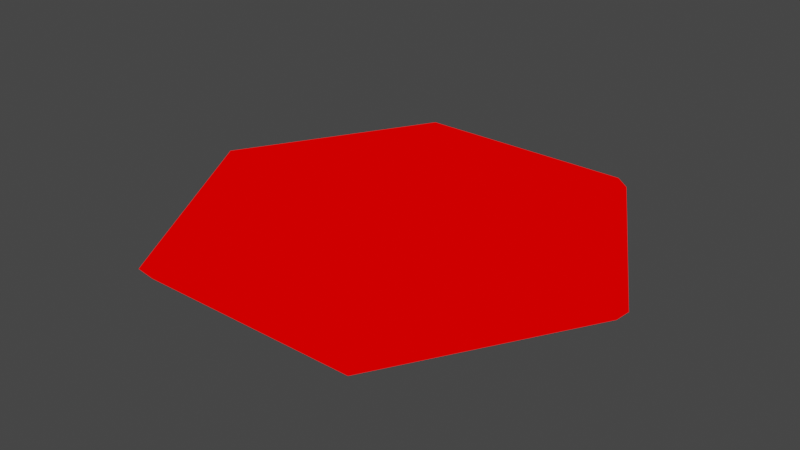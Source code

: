 # Source: hexagon.blend  (saved by Blender 3.5.10; exported with 4.5.12 LTS)
import bpy
from mathutils import Matrix  # noqa: F401  (used for matrix-valued properties, if any)

bpy.ops.wm.read_factory_settings(use_empty=True)
scene = bpy.context.scene
scene.name = 'Scene'

# ---- collections
col_collection = bpy.data.collections.new('Collection'); scene.collection.children.link(col_collection)

# ---- images (referenced by path relative to the original .blend; pixels are not part of the script)
import os
ASSET_DIR = os.environ.get("B2B_ASSET_DIR", "")  # directory of the original .blend (textures are referenced by path, not embedded)
HERE = os.path.dirname(os.path.abspath(__file__))  # packed textures are extracted next to this script under _unpacked/

def load_image(name, relpath, width, height, colorspace="sRGB"):
    """Load a texture the original file referenced (path relative to the .blend, or extracted next to this script)."""
    p = next((c for c in (os.path.join(HERE, relpath), os.path.join(ASSET_DIR, relpath)) if relpath and os.path.exists(c)), "")
    if p:
        img = bpy.data.images.load(p, check_existing=True)
        img.name = name
    else:  # same state as the original file: an image datablock whose file is absent (Cycles renders it pink)
        img = bpy.data.images.new(name, width, height)
        img.source = "FILE"
        img.filepath = "//" + (relpath or name)
    img.colorspace_settings.name = colorspace
    return img
img_icon_test_png = load_image('icon_test.png', 'icon_test.png', 1024, 1024, 'Filmic sRGB')
img_hex_atlas_png = load_image('hex_atlas.png', 'hex_atlas.png', 1024, 1024, 'sRGB')

# ---- materials (node trees are filled in below, after node groups)
mat_icon = bpy.data.materials.new('Icon')
mat_icon.use_backface_culling = True
mat_icon.use_transparent_shadow = False
mat_hex = bpy.data.materials.new('Hex')
mat_hex.surface_render_method = 'BLENDED'
mat_hex.blend_method = 'BLEND'
mat_hex.use_transparency_overlap = False
mat_hex.show_transparent_back = False
mat_hex.use_backface_culling = True
mat_hex.use_transparent_shadow = False

# ---- material node trees
mat_icon.use_nodes = True; mat_icon.node_tree.nodes.clear()
_N = mat_icon.node_tree.nodes; _L = mat_icon.node_tree.links
n0 = _N.new('ShaderNodeTexImage'); n0.name = 'Image Texture'; n0.location = (-343, 240)
n0.image = img_icon_test_png
n0.extension = 'CLIP'
n1 = _N.new('ShaderNodeBsdfTransparent'); n1.name = 'Transparent BSDF'; n1.location = (-7, 171)
n2 = _N.new('ShaderNodeBackground'); n2.name = 'Background'; n2.location = (-10, 284)
n3 = _N.new('ShaderNodeMixShader'); n3.name = 'Mix Shader'; n3.location = (157, 271)
n4 = _N.new('ShaderNodeOutputMaterial'); n4.name = 'Material Output'; n4.location = (345, 274)
_L.new(n1.outputs[0], n3.inputs[1])
_L.new(n2.outputs[0], n3.inputs[2])
_L.new(n0.outputs[1], n3.inputs[0])
_L.new(n0.outputs[0], n2.inputs[0])
_L.new(n3.outputs[0], n4.inputs[0])
n4.is_active_output = True
mat_hex.use_nodes = True; mat_hex.node_tree.nodes.clear()
_N = mat_hex.node_tree.nodes; _L = mat_hex.node_tree.links
n0 = _N.new('ShaderNodeOutputMaterial'); n0.name = 'Material Output'; n0.location = (459, 302)
n1 = _N.new('ShaderNodeBackground'); n1.name = 'Background'; n1.location = (19, 302)
n2 = _N.new('ShaderNodeBsdfTransparent'); n2.name = 'Transparent BSDF'; n2.location = (25, 185)
n3 = _N.new('ShaderNodeMixShader'); n3.name = 'Mix Shader'; n3.location = (239, 325)
n4 = _N.new('ShaderNodeTexImage'); n4.name = 'Image Texture'; n4.location = (-372, 267)
n4.image = img_hex_atlas_png
n5 = _N.new('ShaderNodeMix'); n5.name = 'Mix'; n5.location = (-158, 495)
n5.data_type = 'RGBA'
n5.blend_type = 'MULTIPLY'
n5.inputs[0].default_value = 1.0
n5.inputs[7].default_value = (1.0, 0.0, 0.0, 1.0)
_L.new(n3.outputs[0], n0.inputs[0])
_L.new(n1.outputs[0], n3.inputs[2])
_L.new(n4.outputs[1], n3.inputs[0])
_L.new(n2.outputs[0], n3.inputs[1])
_L.new(n4.outputs[0], n5.inputs[6])
_L.new(n5.outputs[2], n1.inputs[0])
n0.is_active_output = True

# ---- world
world_world = bpy.data.worlds.new('World'); scene.world = world_world
world_world.use_nodes = True; world_world.node_tree.nodes.clear()
_N = world_world.node_tree.nodes; _L = world_world.node_tree.links
n0 = _N.new('ShaderNodeOutputWorld'); n0.name = 'World Output'; n0.location = (300, 300)
n1 = _N.new('ShaderNodeBackground'); n1.name = 'Background'; n1.location = (10, 300)
n1.inputs[0].default_value = (0.05088, 0.05088, 0.05088, 1.0)
_L.new(n1.outputs[0], n0.inputs[0])
n0.is_active_output = True
world_world.color = (0.05088, 0.05088, 0.05088)
world_world.use_sun_shadow = False
world_world.sun_shadow_jitter_overblur = 0.0

# ---- meshes
me_circle = bpy.data.meshes.new('Circle')
me_circle.from_pydata([(0.5853, 0.5853, 0.05), (-0.5853, 0.5853, 0.05), (0.5853, -0.5853, 0.05), (-0.5853, -0.5853, 0.05)], [], [(3, 2, 0, 1)])
_uv = me_circle.uv_layers.new(name='UVMap')
_uv.uv.foreach_set('vector', [0.0, 0.0, 1.0, 0.0, 1.0, 1.0, 0.0, 1.0])
_ca = me_circle.color_attributes.new('Col', 'BYTE_COLOR', 'CORNER')
_ca.data.foreach_set('color', [1.0, 1.0, 1.0, 1.0, 1.0, 1.0, 1.0, 1.0, 1.0, 1.0, 1.0, 1.0, 1.0, 1.0, 1.0, 1.0])
me_circle.materials.append(mat_icon)
me_circle.update()
me_circle_001 = bpy.data.meshes.new('Circle.001')
me_circle_001.from_pydata([(1.0, 0.0, 0.05), (0.5, 0.866, 0.05), (-0.5, 0.866, 0.05), (-1.0, 0.0, 0.05), (-0.5, -0.866, 0.05), (0.5, -0.866, 0.05), (0.4711, 0.816, 0.0), (0.5221, 0.9043, 0.0), (-0.5221, 0.9043, 0.0), (-0.4711, 0.816, 0.0), (-1.044, -1.273e-10, 0.0), (-0.9423, 0.0, 0.0), (-0.5221, -0.9043, 0.0), (-0.4711, -0.816, 0.0), (0.5221, -0.9043, 0.0), (0.4711, -0.816, 0.0), (1.044, -1.273e-10, 0.0), (0.9423, 0.0, 0.0)], [], [(9, 6, 1, 2), (7, 8, 2, 1), (11, 9, 2, 3), (8, 10, 3, 2), (13, 11, 3, 4), (10, 12, 4, 3), (15, 13, 4, 5), (12, 14, 5, 4), (17, 15, 5, 0), (14, 16, 0, 5), (6, 17, 0, 1), (16, 7, 1, 0), (6, 9, 11, 13, 15, 17)])
_uv = me_circle_001.uv_layers.new(name='UVMap')
_uv.uv.foreach_set('vector', [0.2537, 0.4328, 0.1816, 0.3923, 0.1815, 0.3848, 0.2601, 0.429, 0.1818, 0.3772, 0.2669, 0.4254, 0.2601, 0.429, 0.1815, 0.3848, 0.2535, 0.5153, 0.2537, 0.4328, 0.2601, 0.429, 0.26, 0.519, 0.2669, 0.4254, 0.2665, 0.5231, 0.26, 0.519, 0.2601, 0.429, 0.1814, 0.5569, 0.2535, 0.5153, 0.26, 0.519, 0.1816, 0.5643, 0.2665, 0.5231, 0.1813, 0.572, 0.1816, 0.5643, 0.26, 0.519, 0.1093, 0.5163, 0.1814, 0.5569, 0.1816, 0.5643, 0.1029, 0.5202, 0.1813, 0.572, 0.09616, 0.5237, 0.1029, 0.5202, 0.1816, 0.5643, 0.1095, 0.4338, 0.1093, 0.5163, 0.1029, 0.5202, 0.103, 0.4302, 0.09616, 0.5237, 0.0966, 0.4261, 0.103, 0.4302, 0.1029, 0.5202, 0.1816, 0.3923, 0.1095, 0.4338, 0.103, 0.4302, 0.1815, 0.3848, 0.0966, 0.4261, 0.1818, 0.3772, 0.1815, 0.3848, 0.103, 0.4302, 0.7747, 0.3923, 0.8468, 0.4328, 0.8466, 0.5153, 0.7745, 0.5569, 0.7024, 0.5163, 0.7026, 0.4338])
_ca = me_circle_001.color_attributes.new('Col', 'BYTE_COLOR', 'CORNER')
_ca.data.foreach_set('color', [1.0, 1.0, 1.0, 1.0, 1.0, 1.0, 1.0, 1.0, 1.0, 1.0, 1.0, 1.0, 1.0, 1.0, 1.0, 1.0, 1.0, 1.0, 1.0, 1.0, 1.0, 1.0, 1.0, 1.0, 1.0, 1.0, 1.0, 1.0, 1.0, 1.0, 1.0, 1.0, 1.0, 1.0, 1.0, 1.0, 1.0, 1.0, 1.0, 1.0, 1.0, 1.0, 1.0, 1.0, 1.0, 1.0, 1.0, 1.0, 1.0, 1.0, 1.0, 1.0, 1.0, 1.0, 1.0, 1.0, 1.0, 1.0, 1.0, 1.0, 1.0, 1.0, 1.0, 1.0, 1.0, 1.0, 1.0, 1.0, 1.0, 1.0, 1.0, 1.0, 1.0, 1.0, 1.0, 1.0, 1.0, 1.0, 1.0, 1.0, 1.0, 1.0, 1.0, 1.0, 1.0, 1.0, 1.0, 1.0, 1.0, 1.0, 1.0, 1.0, 1.0, 1.0, 1.0, 1.0, 1.0, 1.0, 1.0, 1.0, 1.0, 1.0, 1.0, 1.0, 1.0, 1.0, 1.0, 1.0, 1.0, 1.0, 1.0, 1.0, 1.0, 1.0, 1.0, 1.0, 1.0, 1.0, 1.0, 1.0, 1.0, 1.0, 1.0, 1.0, 1.0, 1.0, 1.0, 1.0, 1.0, 1.0, 1.0, 1.0, 1.0, 1.0, 1.0, 1.0, 1.0, 1.0, 1.0, 1.0, 1.0, 1.0, 1.0, 1.0, 1.0, 1.0, 1.0, 1.0, 1.0, 1.0, 1.0, 1.0, 1.0, 1.0, 1.0, 1.0, 1.0, 1.0, 1.0, 1.0, 1.0, 1.0, 1.0, 1.0, 1.0, 1.0, 1.0, 1.0, 1.0, 1.0, 1.0, 1.0, 1.0, 1.0, 1.0, 1.0, 1.0, 1.0, 1.0, 1.0, 1.0, 1.0, 1.0, 1.0, 1.0, 1.0, 1.0, 1.0, 1.0, 1.0, 1.0, 1.0, 1.0, 1.0, 1.0, 1.0, 1.0, 1.0, 1.0, 1.0, 1.0, 1.0, 1.0, 1.0, 1.0, 1.0, 1.0, 1.0, 1.0, 1.0, 1.0, 1.0, 1.0, 1.0, 1.0, 1.0])
me_circle_001.materials.append(mat_hex)
me_circle_001.update()

# ---- objects
ob_icon = bpy.data.objects.new('Icon', me_circle)
ob_hex = bpy.data.objects.new('Hex', me_circle_001)

# ---- transforms, parenting, visibility, modifiers, constraints
ob_icon.location = (0.0, 0.0, 0.0)
_m = ob_icon.modifiers.new('Mirror', 'MIRROR')
_m.use_axis = (False, False, True)
_m.use_mirror_merge = False
ob_hex.location = (0.0, 0.0, 0.0)
_m = ob_hex.modifiers.new('Mirror', 'MIRROR')
_m.use_axis = (False, False, True)
_m.use_mirror_merge = False

# ---- collection membership
col_collection.objects.link(ob_icon)
col_collection.objects.link(ob_hex)

# ---- scene / render settings (as saved in the file)
scene.frame_start = 1; scene.frame_end = 250; scene.frame_set(1)
scene.render.engine = 'BLENDER_EEVEE_NEXT'
scene.cycles.use_denoising = False
scene.cycles.sampling_pattern = 'TABULATED_SOBOL'
scene.cycles.use_light_tree = False
scene.view_settings.view_transform = 'Filmic'
bpy.context.view_layer.update()

# ---- added for rendering (the .blend has no active camera and no usable light): camera, sun
cam_auto = bpy.data.cameras.new('AutoCamera')
cam_auto.lens = 50.0
cam_auto.sensor_width = 36.0
cam_auto.clip_end = 1000.0
ob_auto_camera = bpy.data.objects.new('AutoCamera', cam_auto)
scene.collection.objects.link(ob_auto_camera)
ob_auto_camera.location = (2.55774, -3.06929, 2.0462)
ob_auto_camera.rotation_euler = (1.09748, -7.21219e-08, 0.694738)
scene.camera = ob_auto_camera
light_auto_sun = bpy.data.lights.new('AutoSun', 'SUN')
light_auto_sun.energy = 3.0
light_auto_sun.angle = 0.0523599
ob_auto_sun = bpy.data.objects.new('AutoSun', light_auto_sun)
scene.collection.objects.link(ob_auto_sun)
ob_auto_sun.rotation_euler = (0.872665, 0.174533, 0.523599)
bpy.context.view_layer.update()
